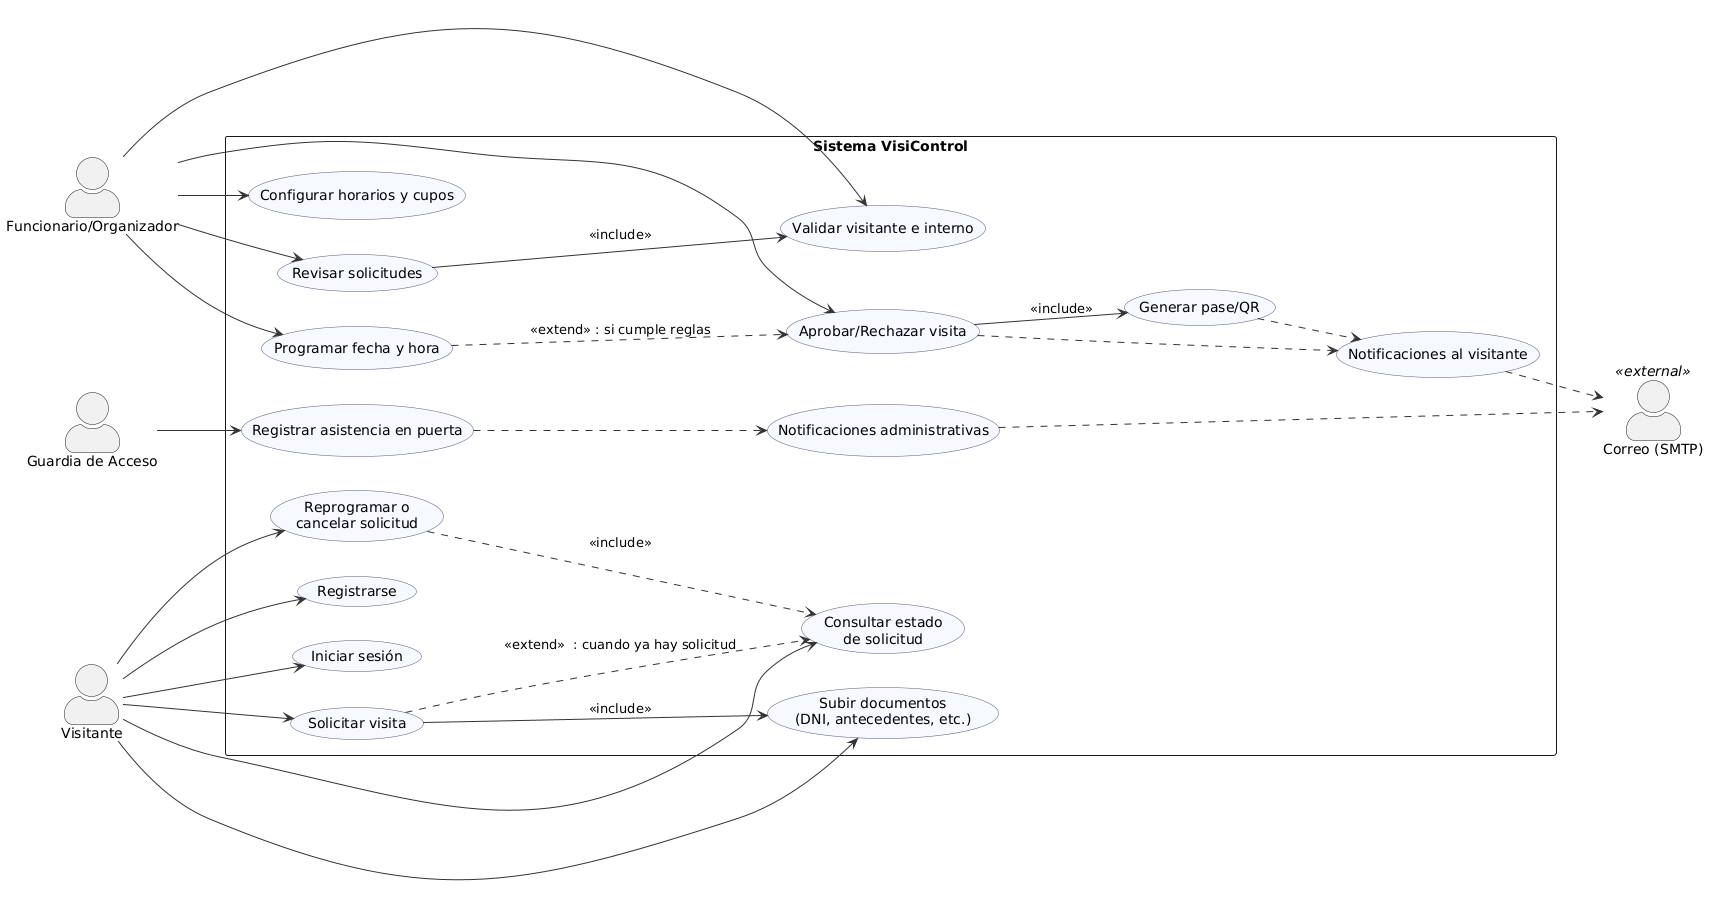

The diagram above was rendered by PlantUML. Its source (embedded in the PNG):
@startuml
left to right direction
skinparam actorStyle awesome
skinparam usecase {
  BackgroundColor #F6F9FF
  ArrowColor #333
  BorderColor #557
}

actor "Visitante" as Visitante
actor "Funcionario/Organizador" as Staff
actor "Guardia de Acceso" as Guardia
actor "Correo (SMTP)" as Correo <<external>>

rectangle "Sistema VisiControl" {

  usecase "Registrarse" as reg
  usecase "Iniciar sesión" as login
  usecase "Solicitar visita" as solicitar
  usecase "Subir documentos\n(DNI, antecedentes, etc.)" as subirDocs
  usecase "Consultar estado\nde solicitud" as verEstado
  usecase "Reprogramar o\ncancelar solicitud" as reprog
  usecase "Notificaciones al visitante" as notifV

  usecase "Validar visitante e interno" as validar
  usecase "Revisar solicitudes" as revisar
  usecase "Aprobar/Rechazar visita" as decidir
  usecase "Programar fecha y hora" as programar
  usecase "Generar pase/QR" as pase
  usecase "Configurar horarios y cupos" as cupos
  usecase "Registrar asistencia en puerta" as checkin
  usecase "Notificaciones administrativas" as notifA
}

Visitante --> reg
Visitante --> login
Visitante --> solicitar
Visitante --> subirDocs
Visitante --> verEstado
Visitante --> reprog

Staff --> revisar
Staff --> validar
Staff --> decidir
Staff --> programar
Staff --> cupos
Guardia --> checkin

decidir --> pase : <<include>>
solicitar --> subirDocs : <<include>>
solicitar ..> verEstado : <<extend>>  : cuando ya hay solicitud
reprog ..> verEstado : <<include>>
revisar --> validar : <<include>>
programar ..> decidir : <<extend>> : si cumple reglas

notifV ..> Correo
notifA ..> Correo
pase ..> notifV
decidir ..> notifV
checkin ..> notifA
@enduml